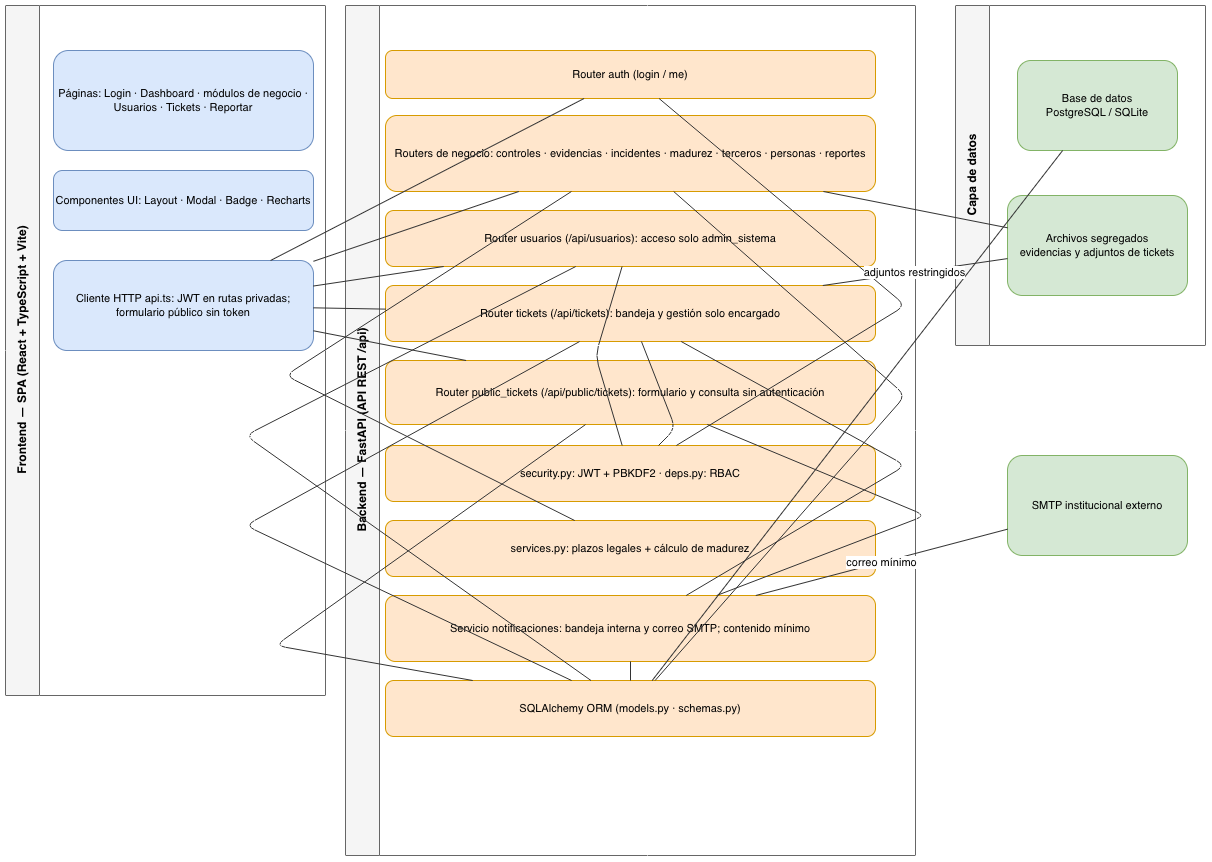

The diagram above was exported from draw.io. Its source (the exported page's mxGraphModel, read from the mxfile embedded in the PNG):
<mxGraphModel dx="1334" dy="896" grid="1" gridSize="10" guides="1" tooltips="1" connect="1" arrows="1" fold="1" page="1" pageScale="1" pageWidth="1250" pageHeight="960" math="0" shadow="0">
  <root>
    <mxCell id="0" />
    <mxCell id="1" parent="0" />
    <mxCell id="capF" parent="1" style="swimlane;html=1;startSize=34;horizontal=0;fontStyle=1;fillColor=#f5f5f5;strokeColor=#666666;swimlaneFillColor=#ffffff;" value="Frontend — SPA (React + TypeScript + Vite)" vertex="1">
      <mxGeometry height="690" width="320" x="30" y="60" as="geometry" />
    </mxCell>
    <mxCell id="f1" parent="capF" style="rounded=1;whiteSpace=wrap;html=1;fillColor=#dae8fc;strokeColor=#6c8ebf;fontSize=11;" value="Páginas: Login · Dashboard · módulos de negocio · Usuarios · Tickets · Reportar" vertex="1">
      <mxGeometry height="100" width="260" x="48" y="45" as="geometry" />
    </mxCell>
    <mxCell id="f2" parent="capF" style="rounded=1;whiteSpace=wrap;html=1;fillColor=#dae8fc;strokeColor=#6c8ebf;fontSize=11;" value="Componentes UI: Layout · Modal · Badge · Recharts" vertex="1">
      <mxGeometry height="60" width="260" x="48" y="165" as="geometry" />
    </mxCell>
    <mxCell id="f3" parent="capF" style="rounded=1;whiteSpace=wrap;html=1;fillColor=#dae8fc;strokeColor=#6c8ebf;fontSize=11;" value="Cliente HTTP api.ts: JWT en rutas privadas; formulario público sin token" vertex="1">
      <mxGeometry height="90" width="260" x="48" y="255" as="geometry" />
    </mxCell>
    <mxCell id="capB" parent="1" style="swimlane;html=1;startSize=34;horizontal=0;fontStyle=1;fillColor=#f5f5f5;strokeColor=#666666;swimlaneFillColor=#ffffff;" value="Backend — FastAPI (API REST /api)" vertex="1">
      <mxGeometry height="850" width="570" x="370" y="60" as="geometry" />
    </mxCell>
    <mxCell id="bAuth" parent="capB" style="rounded=1;whiteSpace=wrap;html=1;fillColor=#ffe6cc;strokeColor=#d79b00;fontSize=11;" value="Router auth (login / me)" vertex="1">
      <mxGeometry height="48" width="490" x="40" y="45" as="geometry" />
    </mxCell>
    <mxCell id="bBusiness" parent="capB" style="rounded=1;whiteSpace=wrap;html=1;fillColor=#ffe6cc;strokeColor=#d79b00;fontSize=11;" value="Routers de negocio: controles · evidencias · incidentes · madurez · terceros · personas · reportes" vertex="1">
      <mxGeometry height="76" width="490" x="40" y="110" as="geometry" />
    </mxCell>
    <mxCell id="bUsers" parent="capB" style="rounded=1;whiteSpace=wrap;html=1;fillColor=#ffe6cc;strokeColor=#d79b00;fontSize=11;" value="Router usuarios (/api/usuarios): acceso solo admin_sistema" vertex="1">
      <mxGeometry height="56" width="490" x="40" y="205" as="geometry" />
    </mxCell>
    <mxCell id="bTickets" parent="capB" style="rounded=1;whiteSpace=wrap;html=1;fillColor=#ffe6cc;strokeColor=#d79b00;fontSize=11;" value="Router tickets (/api/tickets): bandeja y gestión solo encargado" vertex="1">
      <mxGeometry height="56" width="490" x="40" y="280" as="geometry" />
    </mxCell>
    <mxCell id="bPublic" parent="capB" style="rounded=1;whiteSpace=wrap;html=1;fillColor=#ffe6cc;strokeColor=#d79b00;fontSize=11;" value="Router public_tickets (/api/public/tickets): formulario y consulta sin autenticación" vertex="1">
      <mxGeometry height="64" width="490" x="40" y="355" as="geometry" />
    </mxCell>
    <mxCell id="bSec" parent="capB" style="rounded=1;whiteSpace=wrap;html=1;fillColor=#ffe6cc;strokeColor=#d79b00;fontSize=11;" value="security.py: JWT + PBKDF2 · deps.py: RBAC" vertex="1">
      <mxGeometry height="56" width="490" x="40" y="440" as="geometry" />
    </mxCell>
    <mxCell id="bServices" parent="capB" style="rounded=1;whiteSpace=wrap;html=1;fillColor=#ffe6cc;strokeColor=#d79b00;fontSize=11;" value="services.py: plazos legales + cálculo de madurez" vertex="1">
      <mxGeometry height="56" width="490" x="40" y="515" as="geometry" />
    </mxCell>
    <mxCell id="bNotify" parent="capB" style="rounded=1;whiteSpace=wrap;html=1;fillColor=#ffe6cc;strokeColor=#d79b00;fontSize=11;" value="Servicio notificaciones: bandeja interna y correo SMTP; contenido mínimo" vertex="1">
      <mxGeometry height="66" width="490" x="40" y="590" as="geometry" />
    </mxCell>
    <mxCell id="bOrm" parent="capB" style="rounded=1;whiteSpace=wrap;html=1;fillColor=#ffe6cc;strokeColor=#d79b00;fontSize=11;" value="SQLAlchemy ORM (models.py · schemas.py)" vertex="1">
      <mxGeometry height="56" width="490" x="40" y="675" as="geometry" />
    </mxCell>
    <mxCell id="capD" parent="1" style="swimlane;html=1;startSize=34;horizontal=0;fontStyle=1;fillColor=#f5f5f5;strokeColor=#666666;swimlaneFillColor=#ffffff;" value="Capa de datos" vertex="1">
      <mxGeometry height="340" width="250" x="980" y="60" as="geometry" />
    </mxCell>
    <mxCell id="dDb" parent="capD" style="rounded=1;whiteSpace=wrap;html=1;fillColor=#d5e8d4;strokeColor=#82b366;fontSize=11;" value="Base de datos&#10;PostgreSQL / SQLite" vertex="1">
      <mxGeometry height="90" width="160" x="62" y="55" as="geometry" />
    </mxCell>
    <mxCell id="dFiles" parent="capD" style="rounded=1;whiteSpace=wrap;html=1;fillColor=#d5e8d4;strokeColor=#82b366;fontSize=11;" value="Archivos segregados&#10;evidencias y adjuntos de tickets" vertex="1">
      <mxGeometry height="100" width="180" x="52" y="190" as="geometry" />
    </mxCell>
    <mxCell id="smtp" parent="1" style="rounded=1;whiteSpace=wrap;html=1;fillColor=#d5e8d4;strokeColor=#82b366;fontSize=11;" value="SMTP institucional externo" vertex="1">
      <mxGeometry height="100" width="180" x="1032" y="510" as="geometry" />
    </mxCell>
    <mxCell id="comp1" edge="1" parent="1" source="f3" style="html=1;endArrow=none;strokeColor=#333333;" target="bAuth" value="">
      <mxGeometry relative="1" as="geometry" />
    </mxCell>
    <mxCell id="comp2" edge="1" parent="1" source="f3" style="html=1;endArrow=none;strokeColor=#333333;" target="bBusiness" value="">
      <mxGeometry relative="1" as="geometry" />
    </mxCell>
    <mxCell id="comp3" edge="1" parent="1" source="f3" style="html=1;endArrow=none;strokeColor=#333333;" target="bUsers" value="">
      <mxGeometry relative="1" as="geometry" />
    </mxCell>
    <mxCell id="comp4" edge="1" parent="1" source="f3" style="html=1;endArrow=none;strokeColor=#333333;" target="bTickets" value="">
      <mxGeometry relative="1" as="geometry" />
    </mxCell>
    <mxCell id="comp5" edge="1" parent="1" source="f3" style="html=1;endArrow=none;strokeColor=#333333;" target="bPublic" value="">
      <mxGeometry relative="1" as="geometry" />
    </mxCell>
    <mxCell id="comp6" edge="1" parent="1" source="bAuth" style="html=1;endArrow=none;strokeColor=#333333;" target="bSec" value="">
      <mxGeometry relative="1" as="geometry">
        <Array as="points">
          <mxPoint x="930" y="360" />
        </Array>
      </mxGeometry>
    </mxCell>
    <mxCell id="comp7" edge="1" parent="1" source="bUsers" style="html=1;endArrow=none;strokeColor=#333333;" target="bSec" value="">
      <mxGeometry relative="1" as="geometry">
        <Array as="points">
          <mxPoint x="620" y="410" />
        </Array>
      </mxGeometry>
    </mxCell>
    <mxCell id="comp8" edge="1" parent="1" source="bTickets" style="html=1;endArrow=none;strokeColor=#333333;" target="bSec" value="">
      <mxGeometry relative="1" as="geometry">
        <Array as="points">
          <mxPoint x="700" y="483" />
        </Array>
      </mxGeometry>
    </mxCell>
    <mxCell id="comp9" edge="1" parent="1" source="bBusiness" style="html=1;endArrow=none;strokeColor=#333333;" target="bServices" value="">
      <mxGeometry relative="1" as="geometry">
        <Array as="points">
          <mxPoint x="310" y="430" />
        </Array>
      </mxGeometry>
    </mxCell>
    <mxCell id="comp10" edge="1" parent="1" source="bBusiness" style="html=1;endArrow=none;strokeColor=#333333;" target="bOrm" value="">
      <mxGeometry relative="1" as="geometry">
        <Array as="points">
          <mxPoint x="930" y="450" />
        </Array>
      </mxGeometry>
    </mxCell>
    <mxCell id="comp11" edge="1" parent="1" source="bUsers" style="html=1;endArrow=none;strokeColor=#333333;" target="bOrm" value="">
      <mxGeometry relative="1" as="geometry">
        <Array as="points">
          <mxPoint x="270" y="490" />
        </Array>
      </mxGeometry>
    </mxCell>
    <mxCell id="comp12" edge="1" parent="1" source="bTickets" style="html=1;endArrow=none;strokeColor=#333333;" target="bNotify" value="">
      <mxGeometry relative="1" as="geometry">
        <Array as="points">
          <mxPoint x="930" y="520" />
        </Array>
      </mxGeometry>
    </mxCell>
    <mxCell id="comp13" edge="1" parent="1" source="bPublic" style="html=1;endArrow=none;strokeColor=#333333;" target="bNotify" value="">
      <mxGeometry relative="1" as="geometry">
        <Array as="points">
          <mxPoint x="950" y="570" />
        </Array>
      </mxGeometry>
    </mxCell>
    <mxCell id="comp14" edge="1" parent="1" source="bPublic" style="html=1;endArrow=none;strokeColor=#333333;" target="bOrm" value="">
      <mxGeometry relative="1" as="geometry">
        <Array as="points">
          <mxPoint x="300" y="700" />
        </Array>
      </mxGeometry>
    </mxCell>
    <mxCell id="comp15" edge="1" parent="1" source="bTickets" style="html=1;endArrow=none;strokeColor=#333333;" target="bOrm" value="">
      <mxGeometry relative="1" as="geometry">
        <Array as="points">
          <mxPoint x="270" y="580" />
        </Array>
      </mxGeometry>
    </mxCell>
    <mxCell id="comp16" edge="1" parent="1" source="bNotify" style="html=1;endArrow=none;strokeColor=#333333;" target="bOrm" value="">
      <mxGeometry relative="1" as="geometry" />
    </mxCell>
    <mxCell id="comp17" edge="1" parent="1" source="bNotify" style="html=1;endArrow=none;strokeColor=#333333;" target="smtp" value="correo mínimo">
      <mxGeometry relative="1" as="geometry" />
    </mxCell>
    <mxCell id="comp18" edge="1" parent="1" source="bOrm" style="html=1;endArrow=none;strokeColor=#333333;" target="dDb" value="">
      <mxGeometry relative="1" as="geometry" />
    </mxCell>
    <mxCell id="comp19" edge="1" parent="1" source="bBusiness" style="html=1;endArrow=none;strokeColor=#333333;" target="dFiles" value="">
      <mxGeometry relative="1" as="geometry" />
    </mxCell>
    <mxCell id="comp20" edge="1" parent="1" source="bTickets" style="html=1;endArrow=none;strokeColor=#333333;" target="dFiles" value="adjuntos restringidos">
      <mxGeometry relative="1" as="geometry" />
    </mxCell>
  </root>
</mxGraphModel>